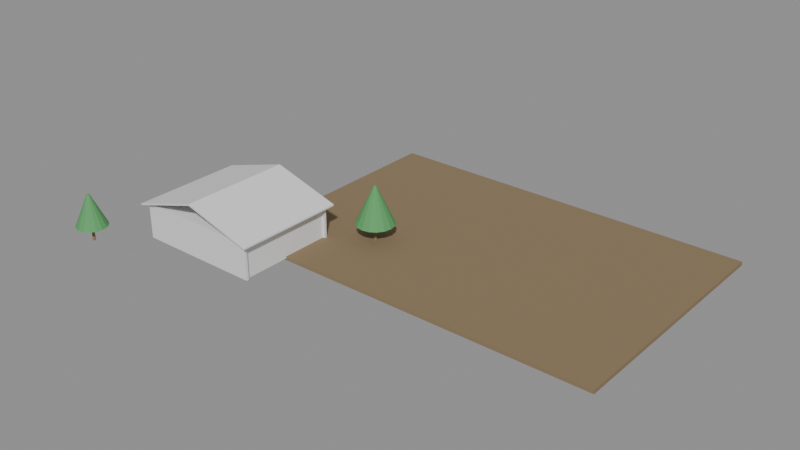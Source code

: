 # Source: e2149_after.blend  (saved by Blender 5.2.44; exported with 4.5.12 LTS)
import bpy
from mathutils import Matrix  # noqa: F401  (used for matrix-valued properties, if any)

bpy.ops.wm.read_factory_settings(use_empty=True)
scene = bpy.context.scene
scene.name = 'Scene'

# ---- materials (node trees are filled in below, after node groups)
mat_cesped = bpy.data.materials.new('Cesped')
mat_estuco = bpy.data.materials.new('Estuco')
mat_hormigon = bpy.data.materials.new('Hormigon')
mat_teja = bpy.data.materials.new('Teja')
mat_madera_tronco = bpy.data.materials.new('Madera_Tronco')
mat_follaje = bpy.data.materials.new('Follaje')

# ---- material node trees
mat_cesped.use_nodes = True; mat_cesped.node_tree.nodes.clear()
_N = mat_cesped.node_tree.nodes; _L = mat_cesped.node_tree.links
n0 = _N.new('ShaderNodeBsdfPrincipled'); n0.name = 'Principled BSDF'; n0.location = (-200, 100)
n0.inputs[0].default_value = (0.25, 0.18, 0.1, 1.0)
n0.inputs[2].default_value = 0.9
n0.inputs[3].default_value = 1.45
n0.inputs[10].default_value = 0.005
n1 = _N.new('ShaderNodeOutputMaterial'); n1.name = 'Material Output'; n1.location = (200, 100)
_L.new(n0.outputs[0], n1.inputs[0])
n1.is_active_output = True
mat_estuco.use_nodes = True; mat_estuco.node_tree.nodes.clear()
_N = mat_estuco.node_tree.nodes; _L = mat_estuco.node_tree.links
n0 = _N.new('ShaderNodeBsdfPrincipled'); n0.name = 'Principled BSDF'; n0.location = (-200, 100)
n0.inputs[3].default_value = 1.45
n0.inputs[10].default_value = 0.005
n1 = _N.new('ShaderNodeOutputMaterial'); n1.name = 'Material Output'; n1.location = (200, 100)
_L.new(n0.outputs[0], n1.inputs[0])
n1.is_active_output = True
mat_hormigon.use_nodes = True; mat_hormigon.node_tree.nodes.clear()
_N = mat_hormigon.node_tree.nodes; _L = mat_hormigon.node_tree.links
n0 = _N.new('ShaderNodeBsdfPrincipled'); n0.name = 'Principled BSDF'; n0.location = (-200, 100)
n0.inputs[3].default_value = 1.45
n0.inputs[10].default_value = 0.005
n1 = _N.new('ShaderNodeOutputMaterial'); n1.name = 'Material Output'; n1.location = (200, 100)
_L.new(n0.outputs[0], n1.inputs[0])
n1.is_active_output = True
mat_teja.use_nodes = True; mat_teja.node_tree.nodes.clear()
_N = mat_teja.node_tree.nodes; _L = mat_teja.node_tree.links
n0 = _N.new('ShaderNodeBsdfPrincipled'); n0.name = 'Principled BSDF'; n0.location = (-200, 100)
n0.inputs[3].default_value = 1.45
n0.inputs[10].default_value = 0.005
n1 = _N.new('ShaderNodeOutputMaterial'); n1.name = 'Material Output'; n1.location = (200, 100)
_L.new(n0.outputs[0], n1.inputs[0])
n1.is_active_output = True
mat_madera_tronco.use_nodes = True; mat_madera_tronco.node_tree.nodes.clear()
_N = mat_madera_tronco.node_tree.nodes; _L = mat_madera_tronco.node_tree.links
n0 = _N.new('ShaderNodeBsdfPrincipled'); n0.name = 'Principled BSDF'; n0.location = (-200, 100)
n0.inputs[0].default_value = (0.28, 0.18, 0.1, 1.0)
n0.inputs[2].default_value = 0.9
n0.inputs[3].default_value = 1.45
n0.inputs[10].default_value = 0.005
n1 = _N.new('ShaderNodeOutputMaterial'); n1.name = 'Material Output'; n1.location = (200, 100)
_L.new(n0.outputs[0], n1.inputs[0])
n1.is_active_output = True
mat_follaje.use_nodes = True; mat_follaje.node_tree.nodes.clear()
_N = mat_follaje.node_tree.nodes; _L = mat_follaje.node_tree.links
n0 = _N.new('ShaderNodeBsdfPrincipled'); n0.name = 'Principled BSDF'; n0.location = (-200, 100)
n0.inputs[0].default_value = (0.1, 0.35, 0.12, 1.0)
n0.inputs[2].default_value = 0.8
n0.inputs[3].default_value = 1.45
n0.inputs[10].default_value = 0.005
n1 = _N.new('ShaderNodeOutputMaterial'); n1.name = 'Material Output'; n1.location = (200, 100)
_L.new(n0.outputs[0], n1.inputs[0])
n1.is_active_output = True

# ---- meshes
me_jardincasa_cuerpo_mesh = bpy.data.meshes.new('JardinCasa_Cuerpo_mesh')
me_jardincasa_cuerpo_mesh.from_pydata([(0.0, 0.0, 0.0), (30.0, 0.0, 0.0), (30.0, 20.0, 0.0), (0.0, 20.0, 0.0), (0.0, 0.0, 0.3), (30.0, 0.0, 0.3), (30.0, 20.0, 0.3), (0.0, 20.0, 0.3)], [], [(0, 1, 2, 3), (4, 5, 6, 7), (0, 1, 5, 4), (1, 2, 6, 5), (2, 3, 7, 6), (3, 0, 4, 7)])
me_jardincasa_cuerpo_mesh.materials.append(mat_cesped)
me_jardincasa_cuerpo_mesh.update()
me_casaprincipal_p1_muro_sur_cuerpo_mesh = bpy.data.meshes.new('CasaPrincipal_P1_Muro_Sur_Cuerpo_mesh')
me_casaprincipal_p1_muro_sur_cuerpo_mesh.from_pydata([(0.0, 0.0, 0.0), (10.0, 0.0, 0.0), (10.0, 0.2, 0.0), (0.0, 0.2, 0.0), (0.0, 0.0, 2.6), (10.0, 0.0, 2.6), (10.0, 0.2, 2.6), (0.0, 0.2, 2.6)], [], [(0, 1, 2, 3), (4, 5, 6, 7), (0, 1, 5, 4), (1, 2, 6, 5), (2, 3, 7, 6), (3, 0, 4, 7)])
me_casaprincipal_p1_muro_sur_cuerpo_mesh.materials.append(mat_estuco)
me_casaprincipal_p1_muro_sur_cuerpo_mesh.update()
me_casaprincipal_p1_muro_norte_cuerpo_mesh = bpy.data.meshes.new('CasaPrincipal_P1_Muro_Norte_Cuerpo_mesh')
me_casaprincipal_p1_muro_norte_cuerpo_mesh.from_pydata([(0.0, 0.0, 0.0), (10.0, 0.0, 0.0), (10.0, 0.2, 0.0), (0.0, 0.2, 0.0), (0.0, 0.0, 2.6), (10.0, 0.0, 2.6), (10.0, 0.2, 2.6), (0.0, 0.2, 2.6)], [], [(0, 1, 2, 3), (4, 5, 6, 7), (0, 1, 5, 4), (1, 2, 6, 5), (2, 3, 7, 6), (3, 0, 4, 7)])
me_casaprincipal_p1_muro_norte_cuerpo_mesh.materials.append(mat_estuco)
me_casaprincipal_p1_muro_norte_cuerpo_mesh.update()
me_casaprincipal_p1_muro_oeste_cuerpo_mesh = bpy.data.meshes.new('CasaPrincipal_P1_Muro_Oeste_Cuerpo_mesh')
me_casaprincipal_p1_muro_oeste_cuerpo_mesh.from_pydata([(0.0, 0.0, 0.0), (7.6, 0.0, 0.0), (7.6, 0.2, 0.0), (0.0, 0.2, 0.0), (0.0, 0.0, 2.6), (7.6, 0.0, 2.6), (7.6, 0.2, 2.6), (0.0, 0.2, 2.6)], [], [(0, 1, 2, 3), (4, 5, 6, 7), (0, 1, 5, 4), (1, 2, 6, 5), (2, 3, 7, 6), (3, 0, 4, 7)])
me_casaprincipal_p1_muro_oeste_cuerpo_mesh.materials.append(mat_estuco)
me_casaprincipal_p1_muro_oeste_cuerpo_mesh.update()
me_casaprincipal_p1_muro_este_cuerpo_mesh = bpy.data.meshes.new('CasaPrincipal_P1_Muro_Este_Cuerpo_mesh')
me_casaprincipal_p1_muro_este_cuerpo_mesh.from_pydata([(0.0, 0.0, 0.0), (7.6, 0.0, 0.0), (7.6, 0.2, 0.0), (0.0, 0.2, 0.0), (0.0, 0.0, 2.6), (7.6, 0.0, 2.6), (7.6, 0.2, 2.6), (0.0, 0.2, 2.6)], [], [(0, 1, 2, 3), (4, 5, 6, 7), (0, 1, 5, 4), (1, 2, 6, 5), (2, 3, 7, 6), (3, 0, 4, 7)])
me_casaprincipal_p1_muro_este_cuerpo_mesh.materials.append(mat_estuco)
me_casaprincipal_p1_muro_este_cuerpo_mesh.update()
me_casaprincipal_p1_losa_mesh = bpy.data.meshes.new('CasaPrincipal_P1_Losa_mesh')
me_casaprincipal_p1_losa_mesh.from_pydata([(0.0, 0.0, 0.0), (10.0, 0.0, 0.0), (10.0, 8.0, 0.0), (0.0, 8.0, 0.0), (0.0, 0.0, 0.2), (10.0, 0.0, 0.2), (10.0, 8.0, 0.2), (0.0, 8.0, 0.2)], [], [(0, 3, 2, 1), (4, 5, 6, 7), (1, 2, 6, 5), (3, 0, 4, 7), (2, 3, 7, 6), (0, 1, 5, 4)])
me_casaprincipal_p1_losa_mesh.materials.append(mat_hormigon)
me_casaprincipal_p1_losa_mesh.update()
me_casaprincipal_tejado_cuerpo_mesh = bpy.data.meshes.new('CasaPrincipal_Tejado_Cuerpo_mesh')
me_casaprincipal_tejado_cuerpo_mesh.from_pydata([(-0.4, -0.4, -0.12), (5.0, -0.4, 1.5), (10.4, -0.4, -0.12), (-0.4, 8.4, -0.12), (5.0, 8.4, 1.5), (10.4, 8.4, -0.12), (-0.4, -0.4, 0.005284), (5.0, -0.4, 1.625), (10.4, -0.4, 0.005284), (-0.4, 8.4, 0.005284), (5.0, 8.4, 1.625), (10.4, 8.4, 0.005284)], [], [(0, 1, 4, 3), (6, 7, 10, 9), (0, 3, 9, 6), (0, 6, 7, 1), (3, 4, 10, 9), (1, 2, 5, 4), (7, 8, 11, 10), (2, 8, 11, 5), (1, 7, 8, 2), (4, 5, 11, 10)])
me_casaprincipal_tejado_cuerpo_mesh.materials.append(mat_teja)
me_casaprincipal_tejado_cuerpo_mesh.update()
me_arbol_001_tronco_mesh = bpy.data.meshes.new('Arbol.001_Tronco_mesh')
me_arbol_001_tronco_mesh.from_pydata([(0.0, 0.12, 0.0), (0.0, 0.084, 1.5), (0.06, 0.1039, 0.0), (0.042, 0.07275, 1.5), (0.1039, 0.06, 0.0), (0.07275, 0.042, 1.5), (0.12, 0.0, 0.0), (0.084, 0.0, 1.5), (0.1039, -0.06, 0.0), (0.07275, -0.042, 1.5), (0.06, -0.1039, 0.0), (0.042, -0.07275, 1.5), (0.0, -0.12, 0.0), (0.0, -0.084, 1.5), (-0.06, -0.1039, 0.0), (-0.042, -0.07275, 1.5), (-0.1039, -0.06, 0.0), (-0.07275, -0.042, 1.5), (-0.12, 0.0, 0.0), (-0.084, 0.0, 1.5), (-0.1039, 0.06, 0.0), (-0.07275, 0.042, 1.5), (-0.06, 0.1039, 0.0), (-0.042, 0.07275, 1.5)], [], [(0, 1, 3, 2), (2, 3, 5, 4), (4, 5, 7, 6), (6, 7, 9, 8), (8, 9, 11, 10), (10, 11, 13, 12), (12, 13, 15, 14), (14, 15, 17, 16), (16, 17, 19, 18), (18, 19, 21, 20), (3, 1, 23, 21, 19, 17, 15, 13, 11, 9, 7, 5), (20, 21, 23, 22), (22, 23, 1, 0), (0, 2, 4, 6, 8, 10, 12, 14, 16, 18, 20, 22)])
me_arbol_001_tronco_mesh.materials.append(mat_madera_tronco)
me_arbol_001_tronco_mesh.update()
me_arbol_001_copa_mesh = bpy.data.meshes.new('Arbol.001_Copa_mesh')
me_arbol_001_copa_mesh.from_pydata([(0.0, 1.5, 1.5), (0.0, 0.1, 4.5), (0.574, 1.386, 1.5), (0.03827, 0.09239, 4.5), (1.061, 1.061, 1.5), (0.07071, 0.07071, 4.5), (1.386, 0.574, 1.5), (0.09239, 0.03827, 4.5), (1.5, 0.0, 1.5), (0.1, 0.0, 4.5), (1.386, -0.574, 1.5), (0.09239, -0.03827, 4.5), (1.061, -1.061, 1.5), (0.07071, -0.07071, 4.5), (0.574, -1.386, 1.5), (0.03827, -0.09239, 4.5), (0.0, -1.5, 1.5), (0.0, -0.1, 4.5), (-0.574, -1.386, 1.5), (-0.03827, -0.09239, 4.5), (-1.061, -1.061, 1.5), (-0.07071, -0.07071, 4.5), (-1.386, -0.574, 1.5), (-0.09239, -0.03827, 4.5), (-1.5, 0.0, 1.5), (-0.1, 0.0, 4.5), (-1.386, 0.574, 1.5), (-0.09239, 0.03827, 4.5), (-1.061, 1.061, 1.5), (-0.07071, 0.07071, 4.5), (-0.574, 1.386, 1.5), (-0.03827, 0.09239, 4.5)], [], [(0, 1, 3, 2), (2, 3, 5, 4), (4, 5, 7, 6), (6, 7, 9, 8), (8, 9, 11, 10), (10, 11, 13, 12), (12, 13, 15, 14), (14, 15, 17, 16), (16, 17, 19, 18), (18, 19, 21, 20), (20, 21, 23, 22), (22, 23, 25, 24), (24, 25, 27, 26), (26, 27, 29, 28), (3, 1, 31, 29, 27, 25, 23, 21, 19, 17, 15, 13, 11, 9, 7, 5), (28, 29, 31, 30), (30, 31, 1, 0), (0, 2, 4, 6, 8, 10, 12, 14, 16, 18, 20, 22, 24, 26, 28, 30)])
me_arbol_001_copa_mesh.materials.append(mat_follaje)
me_arbol_001_copa_mesh.update()
me_arbol_002_tronco_mesh = bpy.data.meshes.new('Arbol.002_Tronco_mesh')
me_arbol_002_tronco_mesh.from_pydata([(0.0, 0.12, 0.0), (0.0, 0.084, 1.2), (0.06, 0.1039, 0.0), (0.042, 0.07275, 1.2), (0.1039, 0.06, 0.0), (0.07275, 0.042, 1.2), (0.12, 0.0, 0.0), (0.084, 0.0, 1.2), (0.1039, -0.06, 0.0), (0.07275, -0.042, 1.2), (0.06, -0.1039, 0.0), (0.042, -0.07275, 1.2), (0.0, -0.12, 0.0), (0.0, -0.084, 1.2), (-0.06, -0.1039, 0.0), (-0.042, -0.07275, 1.2), (-0.1039, -0.06, 0.0), (-0.07275, -0.042, 1.2), (-0.12, 0.0, 0.0), (-0.084, 0.0, 1.2), (-0.1039, 0.06, 0.0), (-0.07275, 0.042, 1.2), (-0.06, 0.1039, 0.0), (-0.042, 0.07275, 1.2)], [], [(0, 1, 3, 2), (2, 3, 5, 4), (4, 5, 7, 6), (6, 7, 9, 8), (8, 9, 11, 10), (10, 11, 13, 12), (12, 13, 15, 14), (14, 15, 17, 16), (16, 17, 19, 18), (18, 19, 21, 20), (3, 1, 23, 21, 19, 17, 15, 13, 11, 9, 7, 5), (20, 21, 23, 22), (22, 23, 1, 0), (0, 2, 4, 6, 8, 10, 12, 14, 16, 18, 20, 22)])
me_arbol_002_tronco_mesh.materials.append(mat_madera_tronco)
me_arbol_002_tronco_mesh.update()
me_arbol_002_copa_mesh = bpy.data.meshes.new('Arbol.002_Copa_mesh')
me_arbol_002_copa_mesh.from_pydata([(0.0, 1.2, 1.2), (0.0, 0.1, 3.7), (0.4592, 1.109, 1.2), (0.03827, 0.09239, 3.7), (0.8485, 0.8485, 1.2), (0.07071, 0.07071, 3.7), (1.109, 0.4592, 1.2), (0.09239, 0.03827, 3.7), (1.2, 0.0, 1.2), (0.1, 0.0, 3.7), (1.109, -0.4592, 1.2), (0.09239, -0.03827, 3.7), (0.8485, -0.8485, 1.2), (0.07071, -0.07071, 3.7), (0.4592, -1.109, 1.2), (0.03827, -0.09239, 3.7), (0.0, -1.2, 1.2), (0.0, -0.1, 3.7), (-0.4592, -1.109, 1.2), (-0.03827, -0.09239, 3.7), (-0.8485, -0.8485, 1.2), (-0.07071, -0.07071, 3.7), (-1.109, -0.4592, 1.2), (-0.09239, -0.03827, 3.7), (-1.2, 0.0, 1.2), (-0.1, 0.0, 3.7), (-1.109, 0.4592, 1.2), (-0.09239, 0.03827, 3.7), (-0.8485, 0.8485, 1.2), (-0.07071, 0.07071, 3.7), (-0.4592, 1.109, 1.2), (-0.03827, 0.09239, 3.7)], [], [(0, 1, 3, 2), (2, 3, 5, 4), (4, 5, 7, 6), (6, 7, 9, 8), (8, 9, 11, 10), (10, 11, 13, 12), (12, 13, 15, 14), (14, 15, 17, 16), (16, 17, 19, 18), (18, 19, 21, 20), (20, 21, 23, 22), (22, 23, 25, 24), (24, 25, 27, 26), (26, 27, 29, 28), (3, 1, 31, 29, 27, 25, 23, 21, 19, 17, 15, 13, 11, 9, 7, 5), (28, 29, 31, 30), (30, 31, 1, 0), (0, 2, 4, 6, 8, 10, 12, 14, 16, 18, 20, 22, 24, 26, 28, 30)])
me_arbol_002_copa_mesh.materials.append(mat_follaje)
me_arbol_002_copa_mesh.update()

# ---- objects
ob_jardincasa = bpy.data.objects.new('JardinCasa', None)
ob_jardincasa_cuerpo = bpy.data.objects.new('JardinCasa_Cuerpo', me_jardincasa_cuerpo_mesh)
ob_casaprincipal = bpy.data.objects.new('CasaPrincipal', None)
ob_casaprincipal_p1_muro_sur = bpy.data.objects.new('CasaPrincipal_P1_Muro_Sur', None)
ob_casaprincipal_p1_muro_sur_cuerpo = bpy.data.objects.new('CasaPrincipal_P1_Muro_Sur_Cuerpo', me_casaprincipal_p1_muro_sur_cuerpo_mesh)
ob_casaprincipal_p1_muro_norte = bpy.data.objects.new('CasaPrincipal_P1_Muro_Norte', None)
ob_casaprincipal_p1_muro_norte_cuerpo = bpy.data.objects.new('CasaPrincipal_P1_Muro_Norte_Cuerpo', me_casaprincipal_p1_muro_norte_cuerpo_mesh)
ob_casaprincipal_p1_muro_oeste = bpy.data.objects.new('CasaPrincipal_P1_Muro_Oeste', None)
ob_casaprincipal_p1_muro_oeste_cuerpo = bpy.data.objects.new('CasaPrincipal_P1_Muro_Oeste_Cuerpo', me_casaprincipal_p1_muro_oeste_cuerpo_mesh)
ob_casaprincipal_p1_muro_este = bpy.data.objects.new('CasaPrincipal_P1_Muro_Este', None)
ob_casaprincipal_p1_muro_este_cuerpo = bpy.data.objects.new('CasaPrincipal_P1_Muro_Este_Cuerpo', me_casaprincipal_p1_muro_este_cuerpo_mesh)
ob_casaprincipal_p1_losa_solido = bpy.data.objects.new('CasaPrincipal_P1_Losa_Solido', me_casaprincipal_p1_losa_mesh)
ob_casaprincipal_p1_losa = bpy.data.objects.new('CasaPrincipal_P1_Losa', None)
ob_casaprincipal_tejado = bpy.data.objects.new('CasaPrincipal_Tejado', None)
ob_casaprincipal_tejado_cuerpo = bpy.data.objects.new('CasaPrincipal_Tejado_Cuerpo', me_casaprincipal_tejado_cuerpo_mesh)
ob_arbol_001 = bpy.data.objects.new('Arbol.001', None)
ob_arbol_001_tronco = bpy.data.objects.new('Arbol.001_Tronco', me_arbol_001_tronco_mesh)
ob_arbol_001_copa = bpy.data.objects.new('Arbol.001_Copa', me_arbol_001_copa_mesh)
ob_arbol_002 = bpy.data.objects.new('Arbol.002', None)
ob_arbol_002_tronco = bpy.data.objects.new('Arbol.002_Tronco', me_arbol_002_tronco_mesh)
ob_arbol_002_copa = bpy.data.objects.new('Arbol.002_Copa', me_arbol_002_copa_mesh)

# ---- transforms, parenting, visibility, modifiers, constraints
ob_jardincasa.location = (0.0, 0.0, -0.15)
ob_jardincasa.empty_display_type = 'ARROWS'
ob_jardincasa_cuerpo.parent = ob_jardincasa
ob_jardincasa_cuerpo.location = (0.0, 0.0, 0.0)
ob_casaprincipal.location = (-5.0, -4.0, 0.0)
ob_casaprincipal.empty_display_type = 'ARROWS'
ob_casaprincipal_p1_muro_sur.parent = ob_casaprincipal
ob_casaprincipal_p1_muro_sur.location = (0.0, 0.0, 0.0)
ob_casaprincipal_p1_muro_sur.empty_display_type = 'ARROWS'
ob_casaprincipal_p1_muro_sur_cuerpo.parent = ob_casaprincipal_p1_muro_sur
ob_casaprincipal_p1_muro_sur_cuerpo.location = (0.0, 0.0, 0.0)
ob_casaprincipal_p1_muro_norte.parent = ob_casaprincipal
ob_casaprincipal_p1_muro_norte.location = (0.0, 7.8, 0.0)
ob_casaprincipal_p1_muro_norte.empty_display_type = 'ARROWS'
ob_casaprincipal_p1_muro_norte_cuerpo.parent = ob_casaprincipal_p1_muro_norte
ob_casaprincipal_p1_muro_norte_cuerpo.location = (0.0, 0.0, 0.0)
ob_casaprincipal_p1_muro_oeste.parent = ob_casaprincipal
ob_casaprincipal_p1_muro_oeste.location = (0.0, 0.2, 0.0)
ob_casaprincipal_p1_muro_oeste.rotation_euler = (0.0, 0.0, 1.571)
ob_casaprincipal_p1_muro_oeste.empty_display_type = 'ARROWS'
ob_casaprincipal_p1_muro_oeste_cuerpo.parent = ob_casaprincipal_p1_muro_oeste
ob_casaprincipal_p1_muro_oeste_cuerpo.location = (0.0, 0.0, 0.0)
ob_casaprincipal_p1_muro_este.parent = ob_casaprincipal
ob_casaprincipal_p1_muro_este.location = (9.8, 0.2, 0.0)
ob_casaprincipal_p1_muro_este.rotation_euler = (0.0, 0.0, 1.571)
ob_casaprincipal_p1_muro_este.empty_display_type = 'ARROWS'
ob_casaprincipal_p1_muro_este_cuerpo.parent = ob_casaprincipal_p1_muro_este
ob_casaprincipal_p1_muro_este_cuerpo.location = (0.0, 0.0, 0.0)
ob_casaprincipal_p1_losa_solido.parent = ob_casaprincipal_p1_losa
ob_casaprincipal_p1_losa_solido.location = (0.0, 0.0, 0.0)
ob_casaprincipal_p1_losa.parent = ob_casaprincipal
ob_casaprincipal_p1_losa.location = (0.0, 0.0, 2.6)
ob_casaprincipal_p1_losa.empty_display_type = 'ARROWS'
ob_casaprincipal_tejado.parent = ob_casaprincipal
ob_casaprincipal_tejado.location = (0.0, 0.0, 2.8)
ob_casaprincipal_tejado.empty_display_type = 'ARROWS'
ob_casaprincipal_tejado_cuerpo.parent = ob_casaprincipal_tejado
ob_casaprincipal_tejado_cuerpo.location = (0.0, 0.0, 0.0)
ob_arbol_001.location = (8.0, 6.0, 0.0)
ob_arbol_001.empty_display_type = 'ARROWS'
ob_arbol_001_tronco.parent = ob_arbol_001
ob_arbol_001_tronco.location = (0.0, 0.0, 0.0)
ob_arbol_001_copa.parent = ob_arbol_001
ob_arbol_001_copa.location = (0.0, 0.0, 0.0)
ob_arbol_002.location = (-8.0, -7.0, 0.0)
ob_arbol_002.empty_display_type = 'ARROWS'
ob_arbol_002_tronco.parent = ob_arbol_002
ob_arbol_002_tronco.location = (0.0, 0.0, 0.0)
ob_arbol_002_copa.parent = ob_arbol_002
ob_arbol_002_copa.location = (0.0, 0.0, 0.0)

# ---- collection membership
scene.collection.objects.link(ob_jardincasa)
scene.collection.objects.link(ob_jardincasa_cuerpo)
scene.collection.objects.link(ob_casaprincipal)
scene.collection.objects.link(ob_casaprincipal_p1_muro_sur)
scene.collection.objects.link(ob_casaprincipal_p1_muro_sur_cuerpo)
scene.collection.objects.link(ob_casaprincipal_p1_muro_norte)
scene.collection.objects.link(ob_casaprincipal_p1_muro_norte_cuerpo)
scene.collection.objects.link(ob_casaprincipal_p1_muro_oeste)
scene.collection.objects.link(ob_casaprincipal_p1_muro_oeste_cuerpo)
scene.collection.objects.link(ob_casaprincipal_p1_muro_este)
scene.collection.objects.link(ob_casaprincipal_p1_muro_este_cuerpo)
scene.collection.objects.link(ob_casaprincipal_p1_losa_solido)
scene.collection.objects.link(ob_casaprincipal_p1_losa)
scene.collection.objects.link(ob_casaprincipal_tejado)
scene.collection.objects.link(ob_casaprincipal_tejado_cuerpo)
scene.collection.objects.link(ob_arbol_001)
scene.collection.objects.link(ob_arbol_001_tronco)
scene.collection.objects.link(ob_arbol_001_copa)
scene.collection.objects.link(ob_arbol_002)
scene.collection.objects.link(ob_arbol_002_tronco)
scene.collection.objects.link(ob_arbol_002_copa)

# ---- scene / render settings (as saved in the file)
scene.frame_start = 1; scene.frame_end = 250; scene.frame_set(1)
scene.render.engine = 'BLENDER_EEVEE_NEXT'
scene.render.bake_bias = 0.0
scene.render.bake_samples = 0
scene.render.compositor_device = 'GPU'
scene.eevee.use_volume_custom_range = False
scene.eevee.fast_gi_thickness_near = 0.1
scene.eevee.fast_gi_thickness_far = 0.0
scene.eevee.ray_tracing_options.screen_trace_thickness = 0.1
bpy.context.view_layer.update()

# ---- added for rendering (the .blend has no active camera and no usable light): camera, sun + grey world if the file has none
cam_auto = bpy.data.cameras.new('AutoCamera')
cam_auto.lens = 50.0
cam_auto.sensor_width = 36.0
cam_auto.clip_end = 1000.0
ob_auto_camera = bpy.data.objects.new('AutoCamera', cam_auto)
scene.collection.objects.link(ob_auto_camera)
ob_auto_camera.location = (55.2853, -47.9624, 38.0833)
ob_auto_camera.rotation_euler = (1.09748, -7.21219e-08, 0.694738)
scene.camera = ob_auto_camera
light_auto_sun = bpy.data.lights.new('AutoSun', 'SUN')
light_auto_sun.energy = 3.0
light_auto_sun.angle = 0.0523599
ob_auto_sun = bpy.data.objects.new('AutoSun', light_auto_sun)
scene.collection.objects.link(ob_auto_sun)
ob_auto_sun.rotation_euler = (0.872665, 0.174533, 0.523599)
if scene.world is None:
    world_auto = bpy.data.worlds.new('AutoWorld')
    world_auto.color = (0.3, 0.3, 0.3)
    scene.world = world_auto
bpy.context.view_layer.update()

